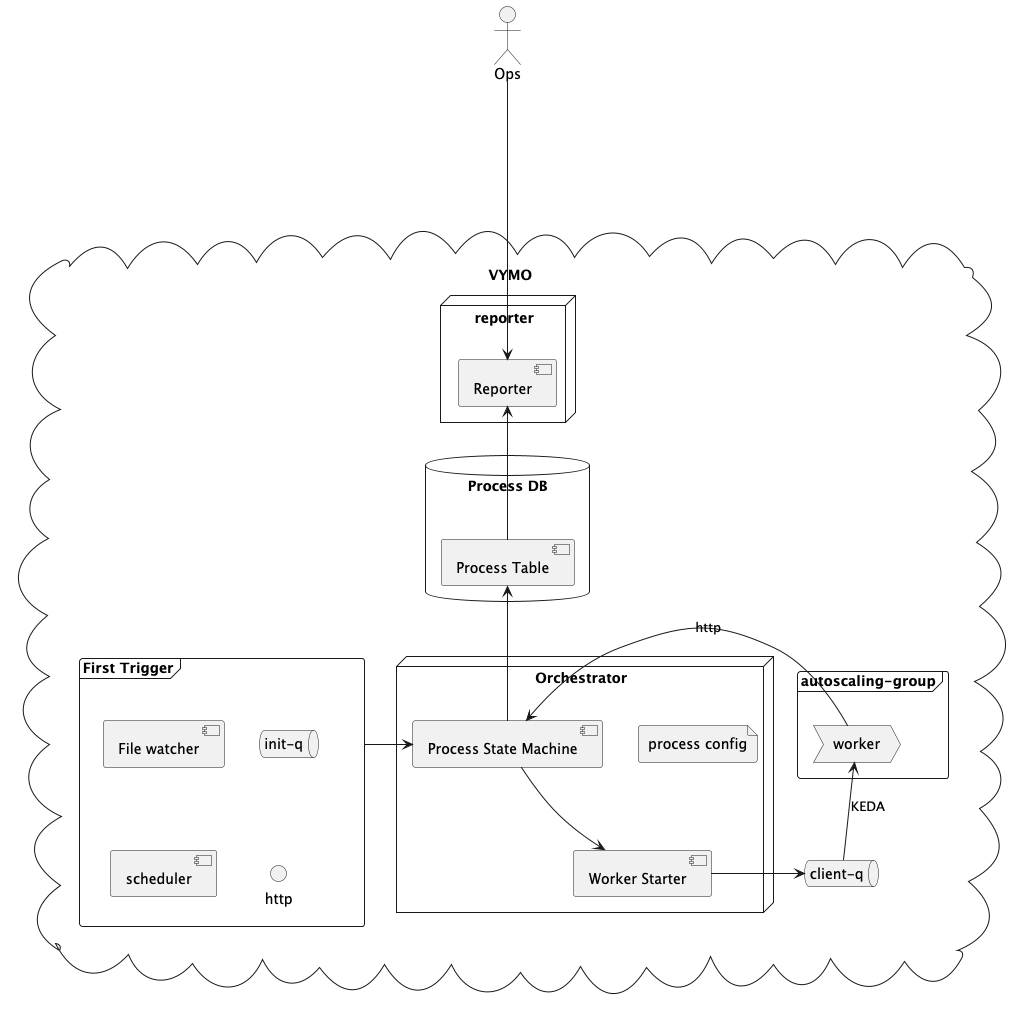

The diagram above was rendered by PlantUML. Its source (embedded in the PNG):
@startuml
'https://plantuml.com/component-diagram

cloud "VYMO"{

frame "First Trigger" {
  [File watcher] as watcher
  queue "init-q"
  [scheduler]
  circle http
}

node "Orchestrator" {
  file "process config"
  [First Trigger] -> [Process State Machine]
  [Process State Machine] --> [Worker Starter]
}

node "reporter"{
    [Reporter]
}

database "Process DB" {
    [Process Table]
}

    queue "client-q"

    frame "autoscaling-group"{
        process worker
     }

}



[Process State Machine] -up-> [Process Table]
[Reporter] <-- [Process Table]
[Worker Starter] -> "client-q"
worker -> [Process State Machine] : http
"client-q" -up->  worker : KEDA
actor "Ops"
Ops ----> Reporter
@enduml